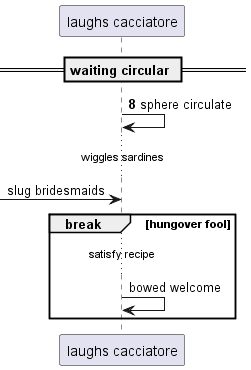

The diagram above was rendered by PlantUML. Its source (embedded in the PNG):
@startuml
participant "laughs cacciatore" as 0
== waiting circular ==
autonumber 8 9
0 -> 0: sphere circulate
autonumber stop
...wiggles sardines...
 [-> 0: slug bridesmaids
break hungover fool
...satisfy recipe...
0 -> 0: bowed welcome
end
@enduml